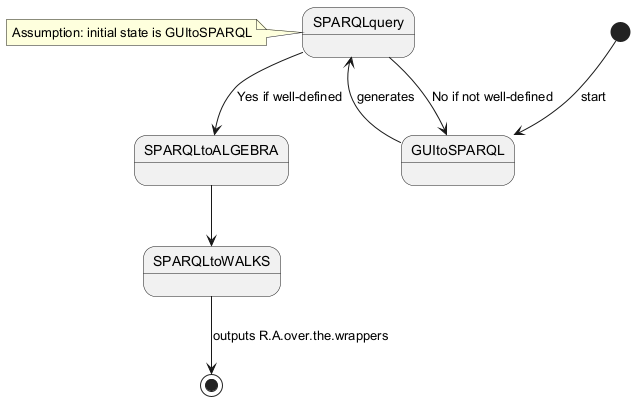

The diagram above was rendered by PlantUML. Its source (embedded in the PNG):
@startuml
state GUItoSPARQL
state SPARQLquery
state SPARQLtoALGEBRA
state SPARQLtoWALKS
[*] --> GUItoSPARQL : start
GUItoSPARQL --> SPARQLquery : generates
SPARQLquery --> SPARQLtoALGEBRA : Yes if well-defined
SPARQLquery --> GUItoSPARQL : No if not well-defined
SPARQLtoALGEBRA --> SPARQLtoWALKS
SPARQLtoWALKS --> [*] : outputs R.A.over.the.wrappers
note left of SPARQLquery : Assumption: initial state is GUItoSPARQL
@enduml